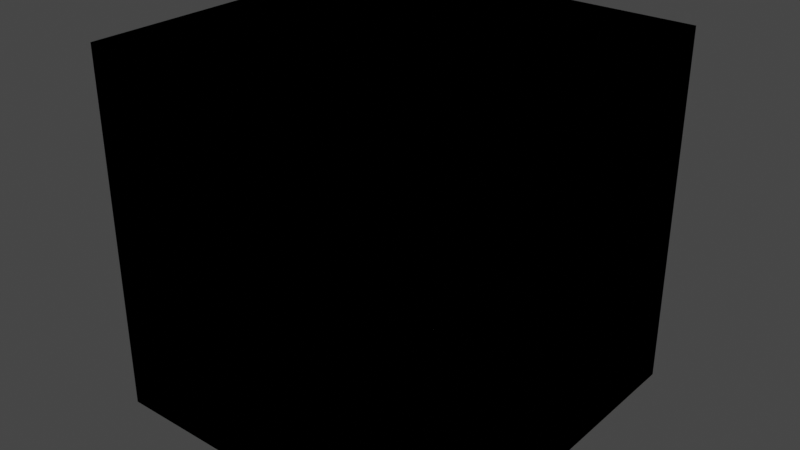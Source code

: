 # Source: library.blend  (saved by Blender 4.5.90; exported with 4.5.12 LTS)
import bpy
from mathutils import Matrix  # noqa: F401  (used for matrix-valued properties, if any)

bpy.ops.wm.read_factory_settings(use_empty=True)
scene = bpy.context.scene
scene.name = 'Scene'

# ---- collections
col_collection = bpy.data.collections.new('Collection'); scene.collection.children.link(col_collection)

# ---- world
world_world = bpy.data.worlds.new('World'); scene.world = world_world
world_world.use_nodes = True; world_world.node_tree.nodes.clear()
_N = world_world.node_tree.nodes; _L = world_world.node_tree.links
n0 = _N.new('ShaderNodeOutputWorld'); n0.name = 'World Output'; n0.location = (300, 300)
n1 = _N.new('ShaderNodeBackground'); n1.name = 'Background'; n1.location = (10, 300)
n1.inputs[0].default_value = (0.05088, 0.05088, 0.05088, 1.0)
_L.new(n1.outputs[0], n0.inputs[0])
n0.is_active_output = True
world_world.color = (0.05088, 0.05088, 0.05088)
world_world.use_sun_shadow = False
world_world.sun_shadow_jitter_overblur = 0.0

# ---- meshes
me_cube = bpy.data.meshes.new('Cube')
me_cube.from_pydata([(-1.0, -1.0, -1.0), (-1.0, -1.0, 1.0), (-1.0, 1.0, -1.0), (-1.0, 1.0, 1.0), (1.0, -1.0, -1.0), (1.0, -1.0, 1.0), (1.0, 1.0, -1.0), (1.0, 1.0, 1.0)], [], [(0, 1, 3, 2), (2, 3, 7, 6), (6, 7, 5, 4), (4, 5, 1, 0), (2, 6, 4, 0), (7, 3, 1, 5)])
_uv = me_cube.uv_layers.new(name='UVMap')
_uv.uv.foreach_set('vector', [0.375, 0.0, 0.625, 0.0, 0.625, 0.25, 0.375, 0.25, 0.375, 0.25, 0.625, 0.25, 0.625, 0.5, 0.375, 0.5, 0.375, 0.5, 0.625, 0.5, 0.625, 0.75, 0.375, 0.75, 0.375, 0.75, 0.625, 0.75, 0.625, 1.0, 0.375, 1.0, 0.125, 0.5, 0.375, 0.5, 0.375, 0.75, 0.125, 0.75, 0.625, 0.5, 0.875, 0.5, 0.875, 0.75, 0.625, 0.75])
me_cube.update()
me_cube_001 = bpy.data.meshes.new('Cube.001')
me_cube_001.from_pydata([(-1.0, -1.0, -1.0), (-1.0, -1.0, 1.0), (-1.0, 1.0, -1.0), (-1.0, 1.0, 1.0), (1.0, -1.0, -1.0), (1.0, -1.0, 1.0), (1.0, 1.0, -1.0), (1.0, 1.0, 1.0)], [], [(0, 1, 3, 2), (2, 3, 7, 6), (6, 7, 5, 4), (4, 5, 1, 0), (2, 6, 4, 0), (7, 3, 1, 5)])
_uv = me_cube_001.uv_layers.new(name='UVMap')
_uv.uv.foreach_set('vector', [0.375, 0.0, 0.625, 0.0, 0.625, 0.25, 0.375, 0.25, 0.375, 0.25, 0.625, 0.25, 0.625, 0.5, 0.375, 0.5, 0.375, 0.5, 0.625, 0.5, 0.625, 0.75, 0.375, 0.75, 0.375, 0.75, 0.625, 0.75, 0.625, 1.0, 0.375, 1.0, 0.125, 0.5, 0.375, 0.5, 0.375, 0.75, 0.125, 0.75, 0.625, 0.5, 0.875, 0.5, 0.875, 0.75, 0.625, 0.75])
me_cube_001.update()
me_cube_002 = bpy.data.meshes.new('Cube.002')
me_cube_002.from_pydata([(-1.0, -1.0, -1.0), (-1.0, -1.0, 1.0), (-1.0, 1.0, -1.0), (-1.0, 1.0, 1.0), (1.0, -1.0, -1.0), (1.0, -1.0, 1.0), (1.0, 1.0, -1.0), (1.0, 1.0, 1.0)], [], [(0, 1, 3, 2), (2, 3, 7, 6), (6, 7, 5, 4), (4, 5, 1, 0), (2, 6, 4, 0), (7, 3, 1, 5)])
_uv = me_cube_002.uv_layers.new(name='UVMap')
_uv.uv.foreach_set('vector', [0.375, 0.0, 0.625, 0.0, 0.625, 0.25, 0.375, 0.25, 0.375, 0.25, 0.625, 0.25, 0.625, 0.5, 0.375, 0.5, 0.375, 0.5, 0.625, 0.5, 0.625, 0.75, 0.375, 0.75, 0.375, 0.75, 0.625, 0.75, 0.625, 1.0, 0.375, 1.0, 0.125, 0.5, 0.375, 0.5, 0.375, 0.75, 0.125, 0.75, 0.625, 0.5, 0.875, 0.5, 0.875, 0.75, 0.625, 0.75])
me_cube_002.update()
me_cube_003 = bpy.data.meshes.new('Cube.003')
me_cube_003.from_pydata([(-1.0, -1.0, -1.0), (-1.0, -1.0, 1.0), (-1.0, 1.0, -1.0), (-1.0, 1.0, 1.0), (1.0, -1.0, -1.0), (1.0, -1.0, 1.0), (1.0, 1.0, -1.0), (1.0, 1.0, 1.0)], [], [(0, 1, 3, 2), (2, 3, 7, 6), (6, 7, 5, 4), (4, 5, 1, 0), (2, 6, 4, 0), (7, 3, 1, 5)])
_uv = me_cube_003.uv_layers.new(name='UVMap')
_uv.uv.foreach_set('vector', [0.375, 0.0, 0.625, 0.0, 0.625, 0.25, 0.375, 0.25, 0.375, 0.25, 0.625, 0.25, 0.625, 0.5, 0.375, 0.5, 0.375, 0.5, 0.625, 0.5, 0.625, 0.75, 0.375, 0.75, 0.375, 0.75, 0.625, 0.75, 0.625, 1.0, 0.375, 1.0, 0.125, 0.5, 0.375, 0.5, 0.375, 0.75, 0.125, 0.75, 0.625, 0.5, 0.875, 0.5, 0.875, 0.75, 0.625, 0.75])
me_cube_003.update()
me_cube_004 = bpy.data.meshes.new('Cube.004')
me_cube_004.from_pydata([(-1.0, -1.0, -1.0), (-1.0, -1.0, 1.0), (-1.0, 1.0, -1.0), (-1.0, 1.0, 1.0), (1.0, -1.0, -1.0), (1.0, -1.0, 1.0), (1.0, 1.0, -1.0), (1.0, 1.0, 1.0)], [], [(0, 1, 3, 2), (2, 3, 7, 6), (6, 7, 5, 4), (4, 5, 1, 0), (2, 6, 4, 0), (7, 3, 1, 5)])
_uv = me_cube_004.uv_layers.new(name='UVMap')
_uv.uv.foreach_set('vector', [0.375, 0.0, 0.625, 0.0, 0.625, 0.25, 0.375, 0.25, 0.375, 0.25, 0.625, 0.25, 0.625, 0.5, 0.375, 0.5, 0.375, 0.5, 0.625, 0.5, 0.625, 0.75, 0.375, 0.75, 0.375, 0.75, 0.625, 0.75, 0.625, 1.0, 0.375, 1.0, 0.125, 0.5, 0.375, 0.5, 0.375, 0.75, 0.125, 0.75, 0.625, 0.5, 0.875, 0.5, 0.875, 0.75, 0.625, 0.75])
me_cube_004.update()
me_cube_005 = bpy.data.meshes.new('Cube.005')
me_cube_005.from_pydata([(-1.0, -1.0, -1.0), (-1.0, -1.0, 1.0), (-1.0, 1.0, -1.0), (-1.0, 1.0, 1.0), (1.0, -1.0, -1.0), (1.0, -1.0, 1.0), (1.0, 1.0, -1.0), (1.0, 1.0, 1.0)], [], [(0, 1, 3, 2), (2, 3, 7, 6), (6, 7, 5, 4), (4, 5, 1, 0), (2, 6, 4, 0), (7, 3, 1, 5)])
_uv = me_cube_005.uv_layers.new(name='UVMap')
_uv.uv.foreach_set('vector', [0.375, 0.0, 0.625, 0.0, 0.625, 0.25, 0.375, 0.25, 0.375, 0.25, 0.625, 0.25, 0.625, 0.5, 0.375, 0.5, 0.375, 0.5, 0.625, 0.5, 0.625, 0.75, 0.375, 0.75, 0.375, 0.75, 0.625, 0.75, 0.625, 1.0, 0.375, 1.0, 0.125, 0.5, 0.375, 0.5, 0.375, 0.75, 0.125, 0.75, 0.625, 0.5, 0.875, 0.5, 0.875, 0.75, 0.625, 0.75])
me_cube_005.update()

# ---- objects
ob_example_custom_cabinet = bpy.data.objects.new('Example Custom Cabinet', me_cube)
ob_base_plita_gaz = bpy.data.objects.new('Base_Plita_Gaz', me_cube_001)
ob_base_chv = bpy.data.objects.new('Base_Chv', me_cube_002)
ob_base_pltcpt = bpy.data.objects.new('Base_PltCpt', me_cube_003)
ob_tall_cuptor = bpy.data.objects.new('Tall_Cuptor', me_cube_004)
ob_barahaine = bpy.data.objects.new('BaraHaine', me_cube_005)

# ---- transforms, parenting, visibility, modifiers, constraints
ob_example_custom_cabinet.location = (0.0, 0.0, 0.0)
ob_base_plita_gaz.location = (0.0, 0.0, 0.0)
ob_base_chv.location = (0.0, 0.0, 0.0)
ob_base_pltcpt.location = (0.0, 0.0, 0.0)
ob_tall_cuptor.location = (0.0, 0.0, 0.0)
ob_barahaine.location = (0.0, 0.0, 0.0)

# ---- collection membership
col_collection.objects.link(ob_example_custom_cabinet)
col_collection.objects.link(ob_base_plita_gaz)
col_collection.objects.link(ob_base_chv)
col_collection.objects.link(ob_base_pltcpt)
col_collection.objects.link(ob_tall_cuptor)
col_collection.objects.link(ob_barahaine)

# ---- scene / render settings (as saved in the file)
scene.frame_start = 1; scene.frame_end = 250; scene.frame_set(1)
scene.render.engine = 'BLENDER_EEVEE_NEXT'
scene.cycles.sampling_pattern = 'TABULATED_SOBOL'
scene.cycles.use_light_tree = False
scene.eevee.use_gtao = True
scene.eevee.use_raytracing = True
scene.view_settings.view_transform = 'Filmic'
bpy.context.view_layer.update()

# ---- added for rendering (the .blend has no active camera and no usable light): camera, sun
cam_auto = bpy.data.cameras.new('AutoCamera')
cam_auto.lens = 50.0
cam_auto.sensor_width = 36.0
cam_auto.clip_end = 1000.0
ob_auto_camera = bpy.data.objects.new('AutoCamera', cam_auto)
scene.collection.objects.link(ob_auto_camera)
ob_auto_camera.location = (3.20507, -3.84609, 2.56406)
ob_auto_camera.rotation_euler = (1.09748, -7.21219e-08, 0.694738)
scene.camera = ob_auto_camera
light_auto_sun = bpy.data.lights.new('AutoSun', 'SUN')
light_auto_sun.energy = 3.0
light_auto_sun.angle = 0.0523599
ob_auto_sun = bpy.data.objects.new('AutoSun', light_auto_sun)
scene.collection.objects.link(ob_auto_sun)
ob_auto_sun.rotation_euler = (0.872665, 0.174533, 0.523599)
bpy.context.view_layer.update()
